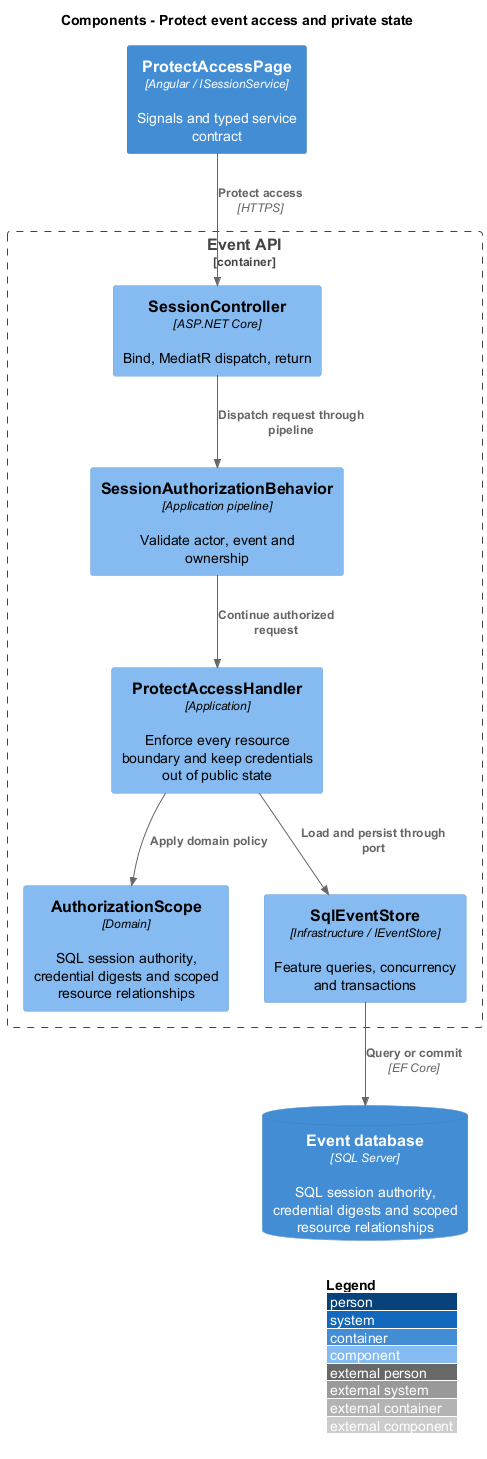

The diagram above was rendered by PlantUML. Its source (embedded in the PNG):
@startuml
!include <C4/C4_Component>
LAYOUT_WITH_LEGEND()
title Components - Protect event access and private state
Container(ui, "ProtectAccessPage", "Angular / ISessionService", "Signals and typed service contract")
Container_Boundary(api, "Event API") {
Component(ctrl, "SessionController", "ASP.NET Core", "Bind, MediatR dispatch, return")
Component(gate, "SessionAuthorizationBehavior", "Application pipeline", "Validate actor, event and ownership")
Component(handler, "ProtectAccessHandler", "Application", "Enforce every resource boundary and keep credentials out of public state")
Component(entity, "AuthorizationScope", "Domain", "SQL session authority, credential digests and scoped resource relationships")
Component(store, "SqlEventStore", "Infrastructure / IEventStore", "Feature queries, concurrency and transactions")
}
ContainerDb(db, "Event database", "SQL Server", "SQL session authority, credential digests and scoped resource relationships")
Rel(ui, ctrl, "Protect access", "HTTPS")
Rel(ctrl, gate, "Dispatch request through pipeline")
Rel(gate, handler, "Continue authorized request")
Rel(handler, entity, "Apply domain policy")
Rel(handler, store, "Load and persist through port")
Rel(store, db, "Query or commit", "EF Core")
@enduml